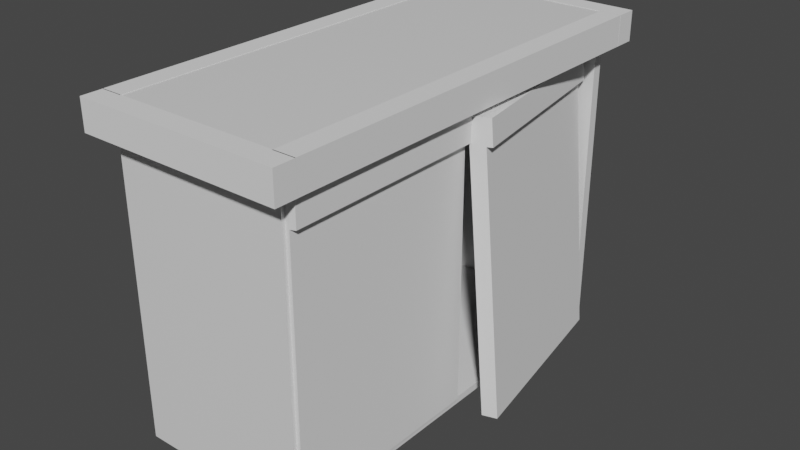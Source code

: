 # Source: mesacocina.blend  (saved by Blender 3.2.14; exported with 4.5.12 LTS)
import bpy
from mathutils import Matrix  # noqa: F401  (used for matrix-valued properties, if any)

bpy.ops.wm.read_factory_settings(use_empty=True)
scene = bpy.context.scene
scene.name = 'Scene'

# ---- collections
col_collection = bpy.data.collections.new('Collection'); scene.collection.children.link(col_collection)

# ---- materials (node trees are filled in below, after node groups)
mat_material = bpy.data.materials.new('Material')
mat_material.alpha_threshold = 0.0
mat_material.use_transparent_shadow = False
mat_material.line_color = (0.0, 0.0, 0.0, 1.0)

# ---- material node trees
mat_material.use_nodes = True; mat_material.node_tree.nodes.clear()
_N = mat_material.node_tree.nodes; _L = mat_material.node_tree.links
n0 = _N.new('ShaderNodeOutputMaterial'); n0.name = 'Material Output'; n0.location = (300, 300)
n1 = _N.new('ShaderNodeBsdfPrincipled'); n1.name = 'Principled BSDF'; n1.location = (10, 300)
n1.distribution = 'GGX'
n1.subsurface_method = 'RANDOM_WALK_SKIN'
n1.inputs[2].default_value = 0.4
n1.inputs[3].default_value = 1.45
n1.inputs[27].default_value = (0.0, 0.0, 0.0, 1.0)
n1.inputs[28].default_value = 1.0
_L.new(n1.outputs[0], n0.inputs[0])
n0.is_active_output = True

# ---- world
world_world = bpy.data.worlds.new('World'); scene.world = world_world
world_world.use_nodes = True; world_world.node_tree.nodes.clear()
_N = world_world.node_tree.nodes; _L = world_world.node_tree.links
n0 = _N.new('ShaderNodeOutputWorld'); n0.name = 'World Output'; n0.location = (300, 300)
n1 = _N.new('ShaderNodeBackground'); n1.name = 'Background'; n1.location = (10, 300)
n1.inputs[0].default_value = (0.05088, 0.05088, 0.05088, 1.0)
_L.new(n1.outputs[0], n0.inputs[0])
n0.is_active_output = True
world_world.color = (0.05088, 0.05088, 0.05088)
world_world.use_sun_shadow = False
world_world.sun_shadow_jitter_overblur = 0.0

# ---- meshes
me_cube = bpy.data.meshes.new('Cube')
me_cube.from_pydata([(1.0, 0.9525, 0.9525), (1.0, 0.9525, -0.9525), (1.0, -0.9525, 0.9525), (1.0, -0.9525, -0.9525), (-1.0, 1.0, 1.0), (-1.0, 1.0, -1.0), (-1.0, -1.0, 1.0), (-1.0, -1.0, -1.0), (1.0, 1.0, 1.0), (1.0, 1.0, -1.0), (1.0, -1.0, 1.0), (1.0, -1.0, -1.0), (-0.9449, 0.9525, 0.9525), (-0.9449, 0.9525, -0.9525), (-0.9449, -0.9525, 0.9525), (-0.9449, -0.9525, -0.9525), (1.0, -1.0, 1.179), (-1.0, -1.0, 1.179), (1.0, 1.0, 1.179), (-1.0, 1.0, 1.179)], [], [(6, 10, 16, 17), (11, 10, 6, 7), (7, 6, 4, 5), (5, 9, 11, 7), (3, 1, 13, 15), (5, 4, 8, 9), (0, 1, 9, 8), (3, 2, 10, 11), (2, 0, 8, 10), (1, 3, 11, 9), (13, 12, 14, 15), (2, 3, 15, 14), (0, 2, 14, 12), (1, 0, 12, 13), (18, 19, 17, 16), (4, 6, 17, 19), (10, 8, 18, 16), (8, 4, 19, 18)])
_uv = me_cube.uv_layers.new(name='UVMap')
_uv.uv.foreach_set('vector', [0.625, 1.0, 0.625, 0.75, 0.625, 0.75, 0.625, 1.0, 0.375, 0.75, 0.625, 0.75, 0.625, 1.0, 0.375, 1.0, 0.375, 0.0, 0.625, 0.0, 0.625, 0.25, 0.375, 0.25, 0.125, 0.5, 0.375, 0.5, 0.375, 0.75, 0.125, 0.75, 0.3809, 0.7441, 0.3809, 0.5059, 0.3809, 0.5059, 0.3809, 0.7441, 0.375, 0.25, 0.625, 0.25, 0.625, 0.5, 0.375, 0.5, 0.6191, 0.5059, 0.3809, 0.5059, 0.375, 0.5, 0.625, 0.5, 0.3809, 0.7441, 0.6191, 0.7441, 0.625, 0.75, 0.375, 0.75, 0.6191, 0.7441, 0.6191, 0.5059, 0.625, 0.5, 0.625, 0.75, 0.3809, 0.5059, 0.3809, 0.7441, 0.375, 0.75, 0.375, 0.5, 0.3809, 0.5059, 0.6191, 0.5059, 0.6191, 0.7441, 0.3809, 0.7441, 0.6191, 0.7441, 0.3809, 0.7441, 0.3809, 0.7441, 0.6191, 0.7441, 0.6191, 0.5059, 0.6191, 0.7441, 0.6191, 0.7441, 0.6191, 0.5059, 0.3809, 0.5059, 0.6191, 0.5059, 0.6191, 0.5059, 0.3809, 0.5059, 0.625, 0.5, 0.875, 0.5, 0.875, 0.75, 0.625, 0.75, 0.625, 0.25, 0.625, 0.0, 0.625, 0.0, 0.625, 0.25, 0.625, 0.75, 0.625, 0.5, 0.625, 0.5, 0.625, 0.75, 0.625, 0.5, 0.625, 0.25, 0.625, 0.25, 0.625, 0.5])
me_cube.materials.append(mat_material)
me_cube.use_mirror_vertex_groups = False
me_cube.update()
me_cube_001 = bpy.data.meshes.new('Cube.001')
me_cube_001.from_pydata([(-1.0, -1.0, -1.0), (-1.0, -1.0, 1.0), (-1.0, 1.0, -1.0), (-1.0, 1.0, 1.0), (1.0, -1.0, -1.0), (1.0, -1.0, 1.0), (1.0, 1.0, -1.0), (1.0, 1.0, 1.0)], [], [(0, 1, 3, 2), (2, 3, 7, 6), (6, 7, 5, 4), (4, 5, 1, 0), (2, 6, 4, 0), (7, 3, 1, 5)])
_uv = me_cube_001.uv_layers.new(name='UVMap')
_uv.uv.foreach_set('vector', [0.375, 0.0, 0.625, 0.0, 0.625, 0.25, 0.375, 0.25, 0.375, 0.25, 0.625, 0.25, 0.625, 0.5, 0.375, 0.5, 0.375, 0.5, 0.625, 0.5, 0.625, 0.75, 0.375, 0.75, 0.375, 0.75, 0.625, 0.75, 0.625, 1.0, 0.375, 1.0, 0.125, 0.5, 0.375, 0.5, 0.375, 0.75, 0.125, 0.75, 0.625, 0.5, 0.875, 0.5, 0.875, 0.75, 0.625, 0.75])
me_cube_001.update()
me_cube_002 = bpy.data.meshes.new('Cube.002')
me_cube_002.from_pydata([(-1.0, -1.0, -1.0), (-1.0, -1.0, 1.0), (-1.0, 1.0, -1.0), (-1.0, 1.0, 1.0), (1.0, -1.0, -1.0), (1.0, -1.0, 1.0), (1.0, 1.0, -1.0), (1.0, 1.0, 1.0)], [], [(0, 1, 3, 2), (2, 3, 7, 6), (6, 7, 5, 4), (4, 5, 1, 0), (2, 6, 4, 0), (7, 3, 1, 5)])
_uv = me_cube_002.uv_layers.new(name='UVMap')
_uv.uv.foreach_set('vector', [0.375, 0.0, 0.625, 0.0, 0.625, 0.25, 0.375, 0.25, 0.375, 0.25, 0.625, 0.25, 0.625, 0.5, 0.375, 0.5, 0.375, 0.5, 0.625, 0.5, 0.625, 0.75, 0.375, 0.75, 0.375, 0.75, 0.625, 0.75, 0.625, 1.0, 0.375, 1.0, 0.125, 0.5, 0.375, 0.5, 0.375, 0.75, 0.125, 0.75, 0.625, 0.5, 0.875, 0.5, 0.875, 0.75, 0.625, 0.75])
me_cube_002.update()
me_cube_003 = bpy.data.meshes.new('Cube.003')
me_cube_003.from_pydata([(-1.0, -1.028, -1.0), (-1.0, -1.028, 1.0), (-1.0, 1.0, -1.0), (-1.0, 1.0, 1.0), (1.0, -1.028, -1.0), (1.0, -1.028, 1.0), (1.0, 1.0, -1.0), (1.0, 1.0, 1.0)], [], [(0, 1, 3, 2), (2, 3, 7, 6), (6, 7, 5, 4), (4, 5, 1, 0), (2, 6, 4, 0), (7, 3, 1, 5)])
_uv = me_cube_003.uv_layers.new(name='UVMap')
_uv.uv.foreach_set('vector', [0.375, 0.0, 0.625, 0.0, 0.625, 0.25, 0.375, 0.25, 0.375, 0.25, 0.625, 0.25, 0.625, 0.5, 0.375, 0.5, 0.375, 0.5, 0.625, 0.5, 0.625, 0.75, 0.375, 0.75, 0.375, 0.75, 0.625, 0.75, 0.625, 1.0, 0.375, 1.0, 0.125, 0.5, 0.375, 0.5, 0.375, 0.75, 0.125, 0.75, 0.625, 0.5, 0.875, 0.5, 0.875, 0.75, 0.625, 0.75])
me_cube_003.update()
me_cube_004 = bpy.data.meshes.new('Cube.004')
me_cube_004.from_pydata([(-1.0, -1.028, -1.0), (-1.0, -1.028, 1.0), (-1.0, 1.0, -1.0), (-1.0, 1.0, 1.0), (1.0, -1.028, -1.0), (1.0, -1.028, 1.0), (1.0, 1.0, -1.0), (1.0, 1.0, 1.0)], [], [(0, 1, 3, 2), (2, 3, 7, 6), (6, 7, 5, 4), (4, 5, 1, 0), (2, 6, 4, 0), (7, 3, 1, 5)])
_uv = me_cube_004.uv_layers.new(name='UVMap')
_uv.uv.foreach_set('vector', [0.375, 0.0, 0.625, 0.0, 0.625, 0.25, 0.375, 0.25, 0.375, 0.25, 0.625, 0.25, 0.625, 0.5, 0.375, 0.5, 0.375, 0.5, 0.625, 0.5, 0.625, 0.75, 0.375, 0.75, 0.375, 0.75, 0.625, 0.75, 0.625, 1.0, 0.375, 1.0, 0.125, 0.5, 0.375, 0.5, 0.375, 0.75, 0.125, 0.75, 0.625, 0.5, 0.875, 0.5, 0.875, 0.75, 0.625, 0.75])
me_cube_004.update()
me_cube_005 = bpy.data.meshes.new('Cube.005')
me_cube_005.from_pydata([(-1.0, -1.0, -1.0), (-1.0, -1.0, 1.0), (-1.0, 1.0, -1.0), (-1.0, 1.0, 1.0), (1.0, -1.0, -1.0), (1.0, -1.0, 1.0), (1.0, 1.0, -1.0), (1.0, 1.0, 1.0), (-1.0, -1.0, 0.8074), (-1.0, 1.0, 0.8074), (1.0, 1.0, 0.8074), (1.0, -1.0, 0.8074)], [], [(8, 1, 3, 9), (9, 3, 7, 10), (11, 5, 1, 8), (2, 6, 4, 0), (7, 3, 1, 5), (4, 11, 8, 0), (6, 10, 11, 4), (2, 9, 10, 6), (0, 8, 9, 2)])
_uv = me_cube_005.uv_layers.new(name='UVMap')
_uv.uv.foreach_set('vector', [0.6009, 0.0, 0.625, 0.0, 0.625, 0.25, 0.6009, 0.25, 0.6009, 0.25, 0.625, 0.25, 0.625, 0.5, 0.6009, 0.5, 0.6009, 0.75, 0.625, 0.75, 0.625, 1.0, 0.6009, 1.0, 0.125, 0.5, 0.375, 0.5, 0.375, 0.75, 0.125, 0.75, 0.625, 0.5, 0.875, 0.5, 0.875, 0.75, 0.625, 0.75, 0.375, 0.75, 0.6009, 0.75, 0.6009, 1.0, 0.375, 1.0, 0.375, 0.5, 0.6009, 0.5, 0.6009, 0.75, 0.375, 0.75, 0.375, 0.25, 0.6009, 0.25, 0.6009, 0.5, 0.375, 0.5, 0.375, 0.0, 0.6009, 0.0, 0.6009, 0.25, 0.375, 0.25])
me_cube_005.update()
me_cube_006 = bpy.data.meshes.new('Cube.006')
me_cube_006.from_pydata([(-1.0, -1.0, -1.0), (-1.0, -1.0, 1.0), (-1.0, 1.0, -1.0), (-1.0, 1.0, 1.0), (1.0, -1.0, -1.0), (1.0, -1.0, 1.0), (1.0, 1.0, -1.0), (1.0, 1.0, 1.0), (-1.0, -1.0, 0.8231), (-1.0, 1.0, 0.8231), (1.0, 1.0, 0.8231), (1.0, -1.0, 0.8231)], [], [(8, 1, 3, 9), (9, 3, 7, 10), (11, 5, 1, 8), (2, 6, 4, 0), (7, 3, 1, 5), (4, 11, 8, 0), (6, 10, 11, 4), (2, 9, 10, 6), (0, 8, 9, 2)])
_uv = me_cube_006.uv_layers.new(name='UVMap')
_uv.uv.foreach_set('vector', [0.6029, 0.0, 0.625, 0.0, 0.625, 0.25, 0.6029, 0.25, 0.6029, 0.25, 0.625, 0.25, 0.625, 0.5, 0.6029, 0.5, 0.6029, 0.75, 0.625, 0.75, 0.625, 1.0, 0.6029, 1.0, 0.125, 0.5, 0.375, 0.5, 0.375, 0.75, 0.125, 0.75, 0.625, 0.5, 0.875, 0.5, 0.875, 0.75, 0.625, 0.75, 0.375, 0.75, 0.6029, 0.75, 0.6029, 1.0, 0.375, 1.0, 0.375, 0.5, 0.6029, 0.5, 0.6029, 0.75, 0.375, 0.75, 0.375, 0.25, 0.6029, 0.25, 0.6029, 0.5, 0.375, 0.5, 0.375, 0.0, 0.6029, 0.0, 0.6029, 0.25, 0.375, 0.25])
me_cube_006.update()
me_cube_007 = bpy.data.meshes.new('Cube.007')
me_cube_007.from_pydata([(1.0, -1.0, 1.0), (1.0, 1.0, 1.0), (1.0, 1.0, 0.8074), (1.0, -1.0, 0.8074), (1.748, 1.011, 1.004), (1.748, -0.9895, 1.004), (1.748, 1.011, 0.8112), (1.748, -0.9895, 0.8112)], [], [(1, 0, 5, 4), (6, 4, 5, 7), (3, 2, 6, 7), (0, 3, 7, 5), (2, 1, 4, 6)])
_uv = me_cube_007.uv_layers.new(name='UVMap')
_uv.uv.foreach_set('vector', [0.625, 0.5, 0.625, 0.75, 0.625, 0.75, 0.625, 0.5, 0.6009, 0.5, 0.625, 0.5, 0.625, 0.75, 0.6009, 0.75, 0.6009, 0.75, 0.6009, 0.5, 0.6009, 0.5, 0.6009, 0.75, 0.625, 0.75, 0.6009, 0.75, 0.6009, 0.75, 0.625, 0.75, 0.6009, 0.5, 0.625, 0.5, 0.625, 0.5, 0.6009, 0.5])
me_cube_007.update()
me_cube_008 = bpy.data.meshes.new('Cube.008')
me_cube_008.from_pydata([(1.0, -1.0, 1.0), (1.0, 1.0, 1.0), (1.0, 1.0, 0.8231), (1.0, -1.0, 0.8231), (1.764, 1.0, 1.0), (1.764, -1.0, 1.0), (1.764, 1.0, 0.8231), (1.764, -1.0, 0.8231)], [], [(3, 2, 6, 7), (6, 4, 5, 7), (0, 3, 7, 5), (2, 1, 4, 6), (1, 0, 5, 4)])
_uv = me_cube_008.uv_layers.new(name='UVMap')
_uv.uv.foreach_set('vector', [0.6029, 0.75, 0.6029, 0.5, 0.6029, 0.5, 0.6029, 0.75, 0.6029, 0.5, 0.625, 0.5, 0.625, 0.75, 0.6029, 0.75, 0.625, 0.75, 0.6029, 0.75, 0.6029, 0.75, 0.625, 0.75, 0.6029, 0.5, 0.625, 0.5, 0.625, 0.5, 0.6029, 0.5, 0.625, 0.5, 0.625, 0.75, 0.625, 0.75, 0.625, 0.5])
me_cube_008.update()

# ---- objects
ob_cube = bpy.data.objects.new('Cube', me_cube)
ob_cube_001 = bpy.data.objects.new('Cube.001', me_cube_001)
ob_cube_002 = bpy.data.objects.new('Cube.002', me_cube_002)
ob_cube_003 = bpy.data.objects.new('Cube.003', me_cube_003)
ob_cube_004 = bpy.data.objects.new('Cube.004', me_cube_004)
ob_cube_005 = bpy.data.objects.new('Cube.005', me_cube_005)
ob_cube_006 = bpy.data.objects.new('Cube.006', me_cube_006)
ob_cube_007 = bpy.data.objects.new('Cube.007', me_cube_007)
ob_cube_008 = bpy.data.objects.new('Cube.008', me_cube_008)

# ---- transforms, parenting, visibility, modifiers, constraints
ob_cube.location = (0.0, 0.0, 0.0)
ob_cube.scale = (1.0, 2.407, 1.684)
ob_cube.lock_rotations_4d = False
ob_cube.empty_display_type = 'ARROWS'
ob_cube.lineart.crease_threshold = 0.0
ob_cube_001.location = (1.067, 0.0, 1.822)
ob_cube_001.scale = (0.1218, 2.412, 0.1693)
ob_cube_002.location = (-1.026, 0.0, 1.822)
ob_cube_002.scale = (0.1218, 2.412, 0.1693)
ob_cube_003.location = (0.006584, 2.533, 1.822)
ob_cube_003.rotation_euler = (0.0, -0.0, 1.571)
ob_cube_003.scale = (0.1218, 1.151, 0.1693)
ob_cube_004.location = (0.006584, -2.525, 1.822)
ob_cube_004.rotation_euler = (0.0, -0.0, 1.571)
ob_cube_004.scale = (0.1218, 1.151, 0.1693)
ob_cube_005.location = (0.9548, -1.217, 0.02188)
ob_cube_005.scale = (0.08745, 1.149, 1.61)
ob_cube_006.location = (1.099, 1.066, -0.03493)
ob_cube_006.rotation_euler = (-0.02521, -0.09195, 0.1827)
ob_cube_006.scale = (0.08745, 1.149, 1.61)
ob_cube_007.location = (0.9548, -1.217, 0.02188)
ob_cube_007.scale = (0.08745, 1.149, 1.61)
ob_cube_008.location = (1.099, 1.066, -0.03493)
ob_cube_008.rotation_euler = (-0.02521, -0.09195, 0.1827)
ob_cube_008.scale = (0.08745, 1.149, 1.61)

# ---- collection membership
col_collection.objects.link(ob_cube)
col_collection.objects.link(ob_cube_001)
col_collection.objects.link(ob_cube_002)
col_collection.objects.link(ob_cube_003)
col_collection.objects.link(ob_cube_004)
col_collection.objects.link(ob_cube_005)
col_collection.objects.link(ob_cube_006)
col_collection.objects.link(ob_cube_007)
col_collection.objects.link(ob_cube_008)

# ---- scene / render settings (as saved in the file)
scene.frame_start = 1; scene.frame_end = 250; scene.frame_set(1)
scene.render.engine = 'BLENDER_EEVEE_NEXT'
scene.cycles.sampling_pattern = 'TABULATED_SOBOL'
scene.cycles.use_light_tree = False
scene.view_settings.view_transform = 'Filmic'
bpy.context.view_layer.update()

# ---- added for rendering (the .blend has no active camera and no usable light): camera, sun
cam_auto = bpy.data.cameras.new('AutoCamera')
cam_auto.lens = 50.0
cam_auto.sensor_width = 36.0
cam_auto.clip_end = 1000.0
ob_auto_camera = bpy.data.objects.new('AutoCamera', cam_auto)
scene.collection.objects.link(ob_auto_camera)
ob_auto_camera.location = (6.66544, -7.75713, 5.32779)
ob_auto_camera.rotation_euler = (1.09748, -7.21219e-08, 0.694738)
scene.camera = ob_auto_camera
light_auto_sun = bpy.data.lights.new('AutoSun', 'SUN')
light_auto_sun.energy = 3.0
light_auto_sun.angle = 0.0523599
ob_auto_sun = bpy.data.objects.new('AutoSun', light_auto_sun)
scene.collection.objects.link(ob_auto_sun)
ob_auto_sun.rotation_euler = (0.872665, 0.174533, 0.523599)
bpy.context.view_layer.update()
